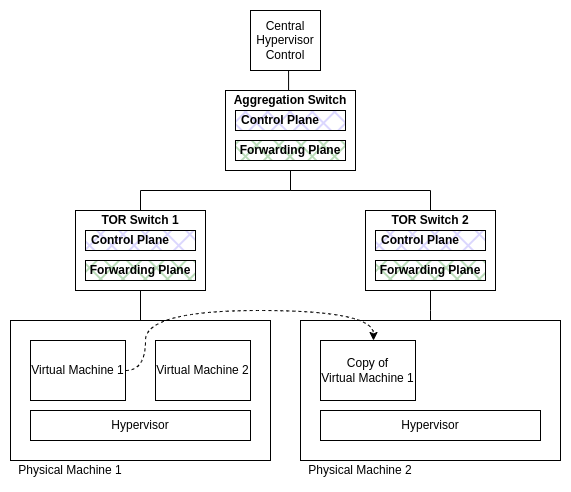

The diagram above was exported from draw.io. Its source (the exported page's mxGraphModel, read from the mxfile embedded in the PNG):
<mxGraphModel dx="1195" dy="658" grid="1" gridSize="10" guides="1" tooltips="1" connect="1" arrows="1" fold="1" page="1" pageScale="1" pageWidth="850" pageHeight="1100" math="0" shadow="0">
  <root>
    <mxCell id="0" />
    <mxCell id="1" parent="0" />
    <mxCell id="JG9-6hzQX909Sdvvo2Yr-6" style="edgeStyle=orthogonalEdgeStyle;rounded=0;orthogonalLoop=1;jettySize=auto;html=1;exitX=0.5;exitY=0;exitDx=0;exitDy=0;endArrow=none;endFill=0;entryX=0.5;entryY=1;entryDx=0;entryDy=0;" edge="1" parent="1" source="JG9-6hzQX909Sdvvo2Yr-1" target="zTJCilbQHIYlVNS-7hsr-1">
      <mxGeometry relative="1" as="geometry">
        <mxPoint x="295" y="300" as="targetPoint" />
      </mxGeometry>
    </mxCell>
    <mxCell id="JG9-6hzQX909Sdvvo2Yr-1" value="" style="rounded=0;whiteSpace=wrap;html=1;fillColor=none;" vertex="1" parent="1">
      <mxGeometry x="165" y="350" width="260" height="140" as="geometry" />
    </mxCell>
    <mxCell id="JG9-6hzQX909Sdvvo2Yr-2" value="Physical Machine 1" style="text;html=1;strokeColor=none;fillColor=none;align=center;verticalAlign=middle;whiteSpace=wrap;rounded=0;" vertex="1" parent="1">
      <mxGeometry x="170" y="490" width="110" height="20" as="geometry" />
    </mxCell>
    <mxCell id="JG9-6hzQX909Sdvvo2Yr-3" value="Hypervisor" style="rounded=0;whiteSpace=wrap;html=1;" vertex="1" parent="1">
      <mxGeometry x="185" y="440" width="220" height="30" as="geometry" />
    </mxCell>
    <mxCell id="zTJCilbQHIYlVNS-7hsr-32" style="edgeStyle=orthogonalEdgeStyle;rounded=0;orthogonalLoop=1;jettySize=auto;html=1;exitX=1;exitY=0.5;exitDx=0;exitDy=0;curved=1;endSize=6;dashed=1;" edge="1" parent="1" source="JG9-6hzQX909Sdvvo2Yr-4" target="zTJCilbQHIYlVNS-7hsr-27">
      <mxGeometry relative="1" as="geometry">
        <Array as="points">
          <mxPoint x="300" y="400" />
          <mxPoint x="300" y="340" />
          <mxPoint x="528" y="340" />
        </Array>
      </mxGeometry>
    </mxCell>
    <mxCell id="JG9-6hzQX909Sdvvo2Yr-4" value="Virtual Machine 1" style="rounded=0;whiteSpace=wrap;html=1;" vertex="1" parent="1">
      <mxGeometry x="185" y="370" width="95" height="60" as="geometry" />
    </mxCell>
    <mxCell id="JG9-6hzQX909Sdvvo2Yr-5" value="Virtual Machine 2" style="rounded=0;whiteSpace=wrap;html=1;" vertex="1" parent="1">
      <mxGeometry x="310" y="370" width="95" height="60" as="geometry" />
    </mxCell>
    <mxCell id="zTJCilbQHIYlVNS-7hsr-1" value="" style="rounded=0;whiteSpace=wrap;html=1;fillColor=none;" vertex="1" parent="1">
      <mxGeometry x="230" y="240" width="130" height="80" as="geometry" />
    </mxCell>
    <mxCell id="zTJCilbQHIYlVNS-7hsr-40" style="edgeStyle=orthogonalEdgeStyle;rounded=0;orthogonalLoop=1;jettySize=auto;html=1;exitX=0.5;exitY=0;exitDx=0;exitDy=0;entryX=0.5;entryY=1;entryDx=0;entryDy=0;endArrow=none;endFill=0;" edge="1" parent="1" source="zTJCilbQHIYlVNS-7hsr-2" target="zTJCilbQHIYlVNS-7hsr-34">
      <mxGeometry relative="1" as="geometry" />
    </mxCell>
    <mxCell id="zTJCilbQHIYlVNS-7hsr-2" value="TOR Switch 1" style="text;html=1;strokeColor=none;fillColor=none;align=center;verticalAlign=middle;whiteSpace=wrap;rounded=0;fontStyle=1" vertex="1" parent="1">
      <mxGeometry x="235" y="240" width="120" height="20" as="geometry" />
    </mxCell>
    <mxCell id="zTJCilbQHIYlVNS-7hsr-3" value="" style="rounded=0;whiteSpace=wrap;html=1;fillColor=#9488FC;gradientColor=none;fillStyle=cross-hatch;fontStyle=0" vertex="1" parent="1">
      <mxGeometry x="240" y="260" width="110" height="20" as="geometry" />
    </mxCell>
    <mxCell id="zTJCilbQHIYlVNS-7hsr-4" value="Control Plane" style="text;html=1;align=center;verticalAlign=middle;whiteSpace=wrap;rounded=0;fillStyle=cross-hatch;fillColor=none;labelBackgroundColor=none;labelBorderColor=none;fontColor=default;fontStyle=1;" vertex="1" parent="1">
      <mxGeometry x="240" y="260" width="90" height="20" as="geometry" />
    </mxCell>
    <mxCell id="zTJCilbQHIYlVNS-7hsr-5" value="" style="rounded=0;whiteSpace=wrap;html=1;fillColor=#379934;fillStyle=cross-hatch;" vertex="1" parent="1">
      <mxGeometry x="240" y="290" width="110" height="20" as="geometry" />
    </mxCell>
    <mxCell id="zTJCilbQHIYlVNS-7hsr-6" value="Forwarding Plane" style="text;html=1;strokeColor=none;fillColor=none;align=center;verticalAlign=middle;whiteSpace=wrap;rounded=0;fontStyle=1" vertex="1" parent="1">
      <mxGeometry x="240" y="290" width="110" height="20" as="geometry" />
    </mxCell>
    <mxCell id="zTJCilbQHIYlVNS-7hsr-33" style="edgeStyle=orthogonalEdgeStyle;rounded=0;orthogonalLoop=1;jettySize=auto;html=1;exitX=0.5;exitY=1;exitDx=0;exitDy=0;entryX=0.5;entryY=0;entryDx=0;entryDy=0;endArrow=none;endFill=0;" edge="1" parent="1" source="zTJCilbQHIYlVNS-7hsr-18" target="zTJCilbQHIYlVNS-7hsr-24">
      <mxGeometry relative="1" as="geometry">
        <Array as="points">
          <mxPoint x="585" y="340" />
          <mxPoint x="585" y="340" />
        </Array>
      </mxGeometry>
    </mxCell>
    <mxCell id="zTJCilbQHIYlVNS-7hsr-18" value="" style="rounded=0;whiteSpace=wrap;html=1;fillColor=none;" vertex="1" parent="1">
      <mxGeometry x="520" y="240" width="130" height="80" as="geometry" />
    </mxCell>
    <mxCell id="zTJCilbQHIYlVNS-7hsr-41" style="edgeStyle=orthogonalEdgeStyle;rounded=0;orthogonalLoop=1;jettySize=auto;html=1;exitX=0.5;exitY=0;exitDx=0;exitDy=0;entryX=0.5;entryY=1;entryDx=0;entryDy=0;endArrow=none;endFill=0;" edge="1" parent="1" source="zTJCilbQHIYlVNS-7hsr-19" target="zTJCilbQHIYlVNS-7hsr-34">
      <mxGeometry relative="1" as="geometry" />
    </mxCell>
    <mxCell id="zTJCilbQHIYlVNS-7hsr-19" value="TOR Switch 2" style="text;html=1;strokeColor=none;fillColor=none;align=center;verticalAlign=middle;whiteSpace=wrap;rounded=0;fontStyle=1" vertex="1" parent="1">
      <mxGeometry x="525" y="240" width="120" height="20" as="geometry" />
    </mxCell>
    <mxCell id="zTJCilbQHIYlVNS-7hsr-20" value="" style="rounded=0;whiteSpace=wrap;html=1;fillColor=#9488FC;gradientColor=none;fillStyle=cross-hatch;fontStyle=0" vertex="1" parent="1">
      <mxGeometry x="530" y="260" width="110" height="20" as="geometry" />
    </mxCell>
    <mxCell id="zTJCilbQHIYlVNS-7hsr-21" value="Control Plane" style="text;html=1;align=center;verticalAlign=middle;whiteSpace=wrap;rounded=0;fillStyle=cross-hatch;fillColor=none;labelBackgroundColor=none;labelBorderColor=none;fontColor=default;fontStyle=1;" vertex="1" parent="1">
      <mxGeometry x="530" y="260" width="90" height="20" as="geometry" />
    </mxCell>
    <mxCell id="zTJCilbQHIYlVNS-7hsr-22" value="" style="rounded=0;whiteSpace=wrap;html=1;fillColor=#379934;fillStyle=cross-hatch;" vertex="1" parent="1">
      <mxGeometry x="530" y="290" width="110" height="20" as="geometry" />
    </mxCell>
    <mxCell id="zTJCilbQHIYlVNS-7hsr-23" value="Forwarding Plane" style="text;html=1;strokeColor=none;fillColor=none;align=center;verticalAlign=middle;whiteSpace=wrap;rounded=0;fontStyle=1" vertex="1" parent="1">
      <mxGeometry x="530" y="290" width="110" height="20" as="geometry" />
    </mxCell>
    <mxCell id="zTJCilbQHIYlVNS-7hsr-24" value="" style="rounded=0;whiteSpace=wrap;html=1;fillColor=none;" vertex="1" parent="1">
      <mxGeometry x="455" y="350" width="260" height="140" as="geometry" />
    </mxCell>
    <mxCell id="zTJCilbQHIYlVNS-7hsr-25" value="Physical Machine 2" style="text;html=1;strokeColor=none;fillColor=none;align=center;verticalAlign=middle;whiteSpace=wrap;rounded=0;" vertex="1" parent="1">
      <mxGeometry x="460" y="490" width="110" height="20" as="geometry" />
    </mxCell>
    <mxCell id="zTJCilbQHIYlVNS-7hsr-26" value="Hypervisor" style="rounded=0;whiteSpace=wrap;html=1;" vertex="1" parent="1">
      <mxGeometry x="475" y="440" width="220" height="30" as="geometry" />
    </mxCell>
    <mxCell id="zTJCilbQHIYlVNS-7hsr-27" value="Copy of&lt;br&gt;Virtual Machine 1" style="rounded=0;whiteSpace=wrap;html=1;" vertex="1" parent="1">
      <mxGeometry x="475" y="370" width="95" height="60" as="geometry" />
    </mxCell>
    <mxCell id="zTJCilbQHIYlVNS-7hsr-34" value="" style="rounded=0;whiteSpace=wrap;html=1;fillColor=none;" vertex="1" parent="1">
      <mxGeometry x="380" y="120" width="130" height="80" as="geometry" />
    </mxCell>
    <mxCell id="zTJCilbQHIYlVNS-7hsr-35" value="Aggregation Switch" style="text;html=1;strokeColor=none;fillColor=none;align=center;verticalAlign=middle;whiteSpace=wrap;rounded=0;fontStyle=1" vertex="1" parent="1">
      <mxGeometry x="385" y="120" width="120" height="20" as="geometry" />
    </mxCell>
    <mxCell id="zTJCilbQHIYlVNS-7hsr-36" value="" style="rounded=0;whiteSpace=wrap;html=1;fillColor=#9488FC;gradientColor=none;fillStyle=cross-hatch;fontStyle=0" vertex="1" parent="1">
      <mxGeometry x="390" y="140" width="110" height="20" as="geometry" />
    </mxCell>
    <mxCell id="zTJCilbQHIYlVNS-7hsr-37" value="Control Plane" style="text;html=1;align=center;verticalAlign=middle;whiteSpace=wrap;rounded=0;fillStyle=cross-hatch;fillColor=none;labelBackgroundColor=none;labelBorderColor=none;fontColor=default;fontStyle=1;" vertex="1" parent="1">
      <mxGeometry x="390" y="140" width="90" height="20" as="geometry" />
    </mxCell>
    <mxCell id="zTJCilbQHIYlVNS-7hsr-38" value="" style="rounded=0;whiteSpace=wrap;html=1;fillColor=#379934;fillStyle=cross-hatch;" vertex="1" parent="1">
      <mxGeometry x="390" y="170" width="110" height="20" as="geometry" />
    </mxCell>
    <mxCell id="zTJCilbQHIYlVNS-7hsr-39" value="Forwarding Plane" style="text;html=1;strokeColor=none;fillColor=none;align=center;verticalAlign=middle;whiteSpace=wrap;rounded=0;fontStyle=1" vertex="1" parent="1">
      <mxGeometry x="390" y="170" width="110" height="20" as="geometry" />
    </mxCell>
    <mxCell id="zTJCilbQHIYlVNS-7hsr-43" style="edgeStyle=orthogonalEdgeStyle;rounded=0;orthogonalLoop=1;jettySize=auto;html=1;exitX=0.5;exitY=1;exitDx=0;exitDy=0;entryX=0.484;entryY=-0.013;entryDx=0;entryDy=0;entryPerimeter=0;endArrow=none;endFill=0;" edge="1" parent="1" source="zTJCilbQHIYlVNS-7hsr-42" target="zTJCilbQHIYlVNS-7hsr-35">
      <mxGeometry relative="1" as="geometry" />
    </mxCell>
    <mxCell id="zTJCilbQHIYlVNS-7hsr-42" value="Central Hypervisor Control" style="rounded=0;whiteSpace=wrap;html=1;" vertex="1" parent="1">
      <mxGeometry x="405" y="40" width="70" height="60" as="geometry" />
    </mxCell>
  </root>
</mxGraphModel>